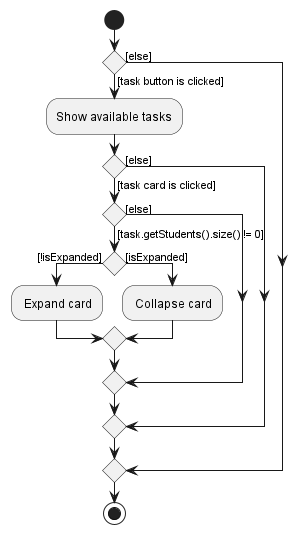

The diagram above was rendered by PlantUML. Its source (embedded in the PNG):
@startuml
'https://plantuml.com/activity-diagram-beta

start
if () then ([else])
else ([task button is clicked])
  :Show available tasks;
  if () then ([else])
  else ([task card is clicked])
    if () then ([else])
    else ([task.getStudents().size() != 0])
      if () then ([!isExpanded])
        : Expand card;
      else ([isExpanded])
        : Collapse card;
endif
endif
endif
endif
stop

@enduml